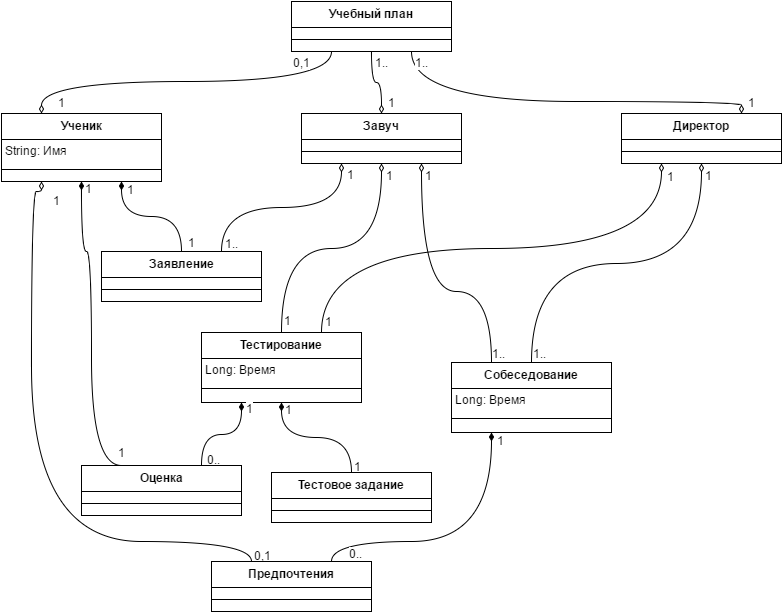

The diagram above was exported from draw.io. Its source (the exported page's mxGraphModel, read from the mxfile embedded in the PNG):
<mxGraphModel dx="880" dy="448" grid="1" gridSize="10" guides="1" tooltips="1" connect="1" arrows="1" fold="1" page="1" pageScale="1" pageWidth="826" pageHeight="1169" background="#ffffff" math="0" shadow="0">
  <root>
    <mxCell id="0" />
    <mxCell id="1" parent="0" />
    <mxCell id="18" value="Директор" style="swimlane;html=1;fontStyle=1;align=center;verticalAlign=top;childLayout=stackLayout;horizontal=1;startSize=26;horizontalStack=0;resizeParent=1;resizeLast=0;collapsible=1;marginBottom=0;swimlaneFillColor=#ffffff;" parent="1" vertex="1">
      <mxGeometry x="630" y="122" width="160" height="50" as="geometry" />
    </mxCell>
    <mxCell id="20" value="" style="line;html=1;strokeWidth=1;fillColor=none;align=left;verticalAlign=middle;spacingTop=-1;spacingLeft=3;spacingRight=3;rotatable=0;labelPosition=right;points=[];portConstraint=eastwest;" parent="18" vertex="1">
      <mxGeometry y="26" width="160" height="24" as="geometry" />
    </mxCell>
    <mxCell id="22" value="Ученик" style="swimlane;html=1;fontStyle=1;align=center;verticalAlign=top;childLayout=stackLayout;horizontal=1;startSize=26;horizontalStack=0;resizeParent=1;resizeLast=0;collapsible=1;marginBottom=0;swimlaneFillColor=#ffffff;" parent="1" vertex="1">
      <mxGeometry x="10" y="122" width="160" height="68" as="geometry" />
    </mxCell>
    <mxCell id="23" value="String: Имя" style="text;html=1;strokeColor=none;fillColor=none;align=left;verticalAlign=top;spacingLeft=4;spacingRight=4;whiteSpace=wrap;overflow=hidden;rotatable=0;points=[[0,0.5],[1,0.5]];portConstraint=eastwest;" parent="22" vertex="1">
      <mxGeometry y="26" width="160" height="26" as="geometry" />
    </mxCell>
    <mxCell id="24" value="" style="line;html=1;strokeWidth=1;fillColor=none;align=left;verticalAlign=middle;spacingTop=-1;spacingLeft=3;spacingRight=3;rotatable=0;labelPosition=right;points=[];portConstraint=eastwest;" parent="22" vertex="1">
      <mxGeometry y="52" width="160" height="8" as="geometry" />
    </mxCell>
    <mxCell id="26" value="Завуч" style="swimlane;html=1;fontStyle=1;align=center;verticalAlign=top;childLayout=stackLayout;horizontal=1;startSize=26;horizontalStack=0;resizeParent=1;resizeLast=0;collapsible=1;marginBottom=0;swimlaneFillColor=#ffffff;" parent="1" vertex="1">
      <mxGeometry x="310" y="122" width="160" height="50" as="geometry" />
    </mxCell>
    <mxCell id="28" value="" style="line;html=1;strokeWidth=1;fillColor=none;align=left;verticalAlign=middle;spacingTop=-1;spacingLeft=3;spacingRight=3;rotatable=0;labelPosition=right;points=[];portConstraint=eastwest;" parent="26" vertex="1">
      <mxGeometry y="26" width="160" height="24" as="geometry" />
    </mxCell>
    <mxCell id="51" style="edgeStyle=orthogonalEdgeStyle;curved=1;rounded=0;html=1;exitX=0.5;exitY=0;entryX=0.75;entryY=1;shadow=0;endArrow=diamondThin;endFill=1;jettySize=auto;orthogonalLoop=1;" parent="1" source="47" target="22" edge="1">
      <mxGeometry relative="1" as="geometry">
        <Array as="points">
          <mxPoint x="190" y="225" />
          <mxPoint x="130" y="225" />
        </Array>
      </mxGeometry>
    </mxCell>
    <mxCell id="57" value="1" style="text;html=1;resizable=0;points=[];;align=center;verticalAlign=middle;labelBackgroundColor=#ffffff;" parent="51" vertex="1" connectable="0">
      <mxGeometry x="-0.8" y="-1" relative="1" as="geometry">
        <mxPoint x="9" y="3" as="offset" />
      </mxGeometry>
    </mxCell>
    <mxCell id="59" value="1" style="text;html=1;resizable=0;points=[];;align=center;verticalAlign=middle;labelBackgroundColor=#ffffff;" parent="51" vertex="1" connectable="0">
      <mxGeometry x="0.775" y="-1" relative="1" as="geometry">
        <mxPoint x="8" y="-8" as="offset" />
      </mxGeometry>
    </mxCell>
    <mxCell id="60" style="edgeStyle=orthogonalEdgeStyle;curved=1;rounded=0;html=1;exitX=0.75;exitY=0;entryX=0.25;entryY=1;shadow=0;endArrow=diamondThin;endFill=0;jettySize=auto;orthogonalLoop=1;" parent="1" source="47" target="26" edge="1">
      <mxGeometry relative="1" as="geometry" />
    </mxCell>
    <mxCell id="72" value="1.." style="text;html=1;resizable=0;points=[];;align=center;verticalAlign=middle;labelBackgroundColor=#ffffff;" parent="60" vertex="1" connectable="0">
      <mxGeometry x="-0.8846" relative="1" as="geometry">
        <mxPoint x="10" y="3" as="offset" />
      </mxGeometry>
    </mxCell>
    <mxCell id="73" value="1" style="text;html=1;resizable=0;points=[];;align=center;verticalAlign=middle;labelBackgroundColor=#ffffff;" parent="60" vertex="1" connectable="0">
      <mxGeometry x="0.8942" y="-3" relative="1" as="geometry">
        <mxPoint x="6" y="-1" as="offset" />
      </mxGeometry>
    </mxCell>
    <mxCell id="47" value="Заявление" style="swimlane;html=1;fontStyle=1;align=center;verticalAlign=top;childLayout=stackLayout;horizontal=1;startSize=26;horizontalStack=0;resizeParent=1;resizeLast=0;collapsible=1;marginBottom=0;swimlaneFillColor=#ffffff;" parent="1" vertex="1">
      <mxGeometry x="110" y="260" width="160" height="50" as="geometry" />
    </mxCell>
    <mxCell id="49" value="" style="line;html=1;strokeWidth=1;fillColor=none;align=left;verticalAlign=middle;spacingTop=-1;spacingLeft=3;spacingRight=3;rotatable=0;labelPosition=right;points=[];portConstraint=eastwest;" parent="47" vertex="1">
      <mxGeometry y="26" width="160" height="24" as="geometry" />
    </mxCell>
    <mxCell id="89" style="edgeStyle=orthogonalEdgeStyle;curved=1;rounded=0;html=1;exitX=0.5;exitY=0;entryX=0.5;entryY=1;shadow=0;endArrow=diamondThin;endFill=0;jettySize=auto;orthogonalLoop=1;" parent="1" source="62" target="26" edge="1">
      <mxGeometry relative="1" as="geometry" />
    </mxCell>
    <mxCell id="91" value="1" style="text;html=1;resizable=0;points=[];;align=center;verticalAlign=middle;labelBackgroundColor=#ffffff;" parent="89" vertex="1" connectable="0">
      <mxGeometry x="-0.899" y="-1" relative="1" as="geometry">
        <mxPoint x="5" y="1" as="offset" />
      </mxGeometry>
    </mxCell>
    <mxCell id="93" value="1" style="text;html=1;resizable=0;points=[];;align=center;verticalAlign=middle;labelBackgroundColor=#ffffff;" parent="89" vertex="1" connectable="0">
      <mxGeometry x="0.8586" y="-1" relative="1" as="geometry">
        <mxPoint x="7" y="-8" as="offset" />
      </mxGeometry>
    </mxCell>
    <mxCell id="90" style="edgeStyle=orthogonalEdgeStyle;curved=1;rounded=0;html=1;exitX=0.75;exitY=0;entryX=0.25;entryY=1;shadow=0;endArrow=diamondThin;endFill=0;jettySize=auto;orthogonalLoop=1;" parent="1" source="62" target="18" edge="1">
      <mxGeometry relative="1" as="geometry" />
    </mxCell>
    <mxCell id="92" value="1" style="text;html=1;resizable=0;points=[];;align=center;verticalAlign=middle;labelBackgroundColor=#ffffff;" parent="90" vertex="1" connectable="0">
      <mxGeometry x="-0.9447" y="-2" relative="1" as="geometry">
        <mxPoint x="5" y="2" as="offset" />
      </mxGeometry>
    </mxCell>
    <mxCell id="94" value="1" style="text;html=1;resizable=0;points=[];;align=center;verticalAlign=middle;labelBackgroundColor=#ffffff;" parent="90" vertex="1" connectable="0">
      <mxGeometry x="0.9196" y="-2" relative="1" as="geometry">
        <mxPoint x="7" y="-8" as="offset" />
      </mxGeometry>
    </mxCell>
    <mxCell id="62" value="Тестирование" style="swimlane;html=1;fontStyle=1;align=center;verticalAlign=top;childLayout=stackLayout;horizontal=1;startSize=26;horizontalStack=0;resizeParent=1;resizeLast=0;collapsible=1;marginBottom=0;swimlaneFillColor=#ffffff;" parent="1" vertex="1">
      <mxGeometry x="210" y="341" width="160" height="70" as="geometry" />
    </mxCell>
    <mxCell id="63" value="Long: Время" style="text;html=1;strokeColor=none;fillColor=none;align=left;verticalAlign=top;spacingLeft=4;spacingRight=4;whiteSpace=wrap;overflow=hidden;rotatable=0;points=[[0,0.5],[1,0.5]];portConstraint=eastwest;" parent="62" vertex="1">
      <mxGeometry y="26" width="160" height="26" as="geometry" />
    </mxCell>
    <mxCell id="64" value="" style="line;html=1;strokeWidth=1;fillColor=none;align=left;verticalAlign=middle;spacingTop=-1;spacingLeft=3;spacingRight=3;rotatable=0;labelPosition=right;points=[];portConstraint=eastwest;" parent="62" vertex="1">
      <mxGeometry y="52" width="160" height="8" as="geometry" />
    </mxCell>
    <mxCell id="70" style="edgeStyle=orthogonalEdgeStyle;curved=1;rounded=0;html=1;exitX=0.5;exitY=0;entryX=0.5;entryY=1;shadow=0;endArrow=diamondThin;endFill=1;jettySize=auto;orthogonalLoop=1;" parent="1" source="66" target="62" edge="1">
      <mxGeometry relative="1" as="geometry" />
    </mxCell>
    <mxCell id="81" value="1" style="text;html=1;resizable=0;points=[];;align=center;verticalAlign=middle;labelBackgroundColor=#ffffff;" parent="70" vertex="1" connectable="0">
      <mxGeometry x="-0.8941" y="3" relative="1" as="geometry">
        <mxPoint x="9" as="offset" />
      </mxGeometry>
    </mxCell>
    <mxCell id="82" value="1" style="text;html=1;resizable=0;points=[];;align=center;verticalAlign=middle;labelBackgroundColor=#ffffff;" parent="70" vertex="1" connectable="0">
      <mxGeometry x="0.8824" y="-2" relative="1" as="geometry">
        <mxPoint x="5" y="-2" as="offset" />
      </mxGeometry>
    </mxCell>
    <mxCell id="66" value="Тестовое задание" style="swimlane;html=1;fontStyle=1;align=center;verticalAlign=top;childLayout=stackLayout;horizontal=1;startSize=26;horizontalStack=0;resizeParent=1;resizeLast=0;collapsible=1;marginBottom=0;swimlaneFillColor=#ffffff;" parent="1" vertex="1">
      <mxGeometry x="280" y="481" width="160" height="50" as="geometry" />
    </mxCell>
    <mxCell id="68" value="" style="line;html=1;strokeWidth=1;fillColor=none;align=left;verticalAlign=middle;spacingTop=-1;spacingLeft=3;spacingRight=3;rotatable=0;labelPosition=right;points=[];portConstraint=eastwest;" parent="66" vertex="1">
      <mxGeometry y="26" width="160" height="24" as="geometry" />
    </mxCell>
    <mxCell id="79" style="edgeStyle=orthogonalEdgeStyle;curved=1;rounded=0;html=1;exitX=0.75;exitY=0;entryX=0.25;entryY=1;shadow=0;endArrow=diamondThin;endFill=1;jettySize=auto;orthogonalLoop=1;" parent="1" source="75" target="62" edge="1">
      <mxGeometry relative="1" as="geometry" />
    </mxCell>
    <mxCell id="83" value="1" style="text;html=1;resizable=0;points=[];;align=center;verticalAlign=middle;labelBackgroundColor=#ffffff;" parent="79" vertex="1" connectable="0">
      <mxGeometry x="0.7818" relative="1" as="geometry">
        <mxPoint x="8" y="-6" as="offset" />
      </mxGeometry>
    </mxCell>
    <mxCell id="84" value="0.." style="text;html=1;resizable=0;points=[];;align=center;verticalAlign=middle;labelBackgroundColor=#ffffff;" parent="79" vertex="1" connectable="0">
      <mxGeometry x="-0.8545" y="-3" relative="1" as="geometry">
        <mxPoint x="9" as="offset" />
      </mxGeometry>
    </mxCell>
    <mxCell id="85" style="edgeStyle=orthogonalEdgeStyle;curved=1;rounded=0;html=1;entryX=0.5;entryY=1;shadow=0;endArrow=diamondThin;endFill=1;jettySize=auto;orthogonalLoop=1;exitX=0.25;exitY=0;" parent="1" source="75" target="22" edge="1">
      <mxGeometry relative="1" as="geometry">
        <Array as="points">
          <mxPoint x="100" y="474" />
          <mxPoint x="100" y="260" />
          <mxPoint x="90" y="260" />
        </Array>
        <mxPoint x="150" y="450" as="sourcePoint" />
      </mxGeometry>
    </mxCell>
    <mxCell id="87" value="1" style="text;html=1;resizable=0;points=[];;align=center;verticalAlign=middle;labelBackgroundColor=#ffffff;" parent="85" vertex="1" connectable="0">
      <mxGeometry x="-0.9522" y="-1" relative="1" as="geometry">
        <mxPoint x="8" y="-13" as="offset" />
      </mxGeometry>
    </mxCell>
    <mxCell id="88" value="1" style="text;html=1;resizable=0;points=[];;align=center;verticalAlign=middle;labelBackgroundColor=#ffffff;" parent="85" vertex="1" connectable="0">
      <mxGeometry x="0.9522" y="-3" relative="1" as="geometry">
        <mxPoint x="4" y="-2" as="offset" />
      </mxGeometry>
    </mxCell>
    <mxCell id="75" value="Оценка" style="swimlane;html=1;fontStyle=1;align=center;verticalAlign=top;childLayout=stackLayout;horizontal=1;startSize=26;horizontalStack=0;resizeParent=1;resizeLast=0;collapsible=1;marginBottom=0;swimlaneFillColor=#ffffff;" parent="1" vertex="1">
      <mxGeometry x="90" y="474" width="160" height="50" as="geometry" />
    </mxCell>
    <mxCell id="77" value="" style="line;html=1;strokeWidth=1;fillColor=none;align=left;verticalAlign=middle;spacingTop=-1;spacingLeft=3;spacingRight=3;rotatable=0;labelPosition=right;points=[];portConstraint=eastwest;" parent="75" vertex="1">
      <mxGeometry y="26" width="160" height="24" as="geometry" />
    </mxCell>
    <mxCell id="101" style="edgeStyle=orthogonalEdgeStyle;curved=1;rounded=0;html=1;exitX=0.25;exitY=0;entryX=0.75;entryY=1;shadow=0;endArrow=diamondThin;endFill=0;jettySize=auto;orthogonalLoop=1;" parent="1" source="97" target="26" edge="1">
      <mxGeometry relative="1" as="geometry">
        <Array as="points">
          <mxPoint x="500" y="300" />
          <mxPoint x="430" y="300" />
        </Array>
      </mxGeometry>
    </mxCell>
    <mxCell id="105" value="1" style="text;html=1;resizable=0;points=[];;align=center;verticalAlign=middle;labelBackgroundColor=#ffffff;" parent="101" vertex="1" connectable="0">
      <mxGeometry x="0.8736" y="-2" relative="1" as="geometry">
        <mxPoint x="5" y="-6" as="offset" />
      </mxGeometry>
    </mxCell>
    <mxCell id="106" value="1.." style="text;html=1;resizable=0;points=[];;align=center;verticalAlign=middle;labelBackgroundColor=#ffffff;" parent="101" vertex="1" connectable="0">
      <mxGeometry x="-0.9257" relative="1" as="geometry">
        <mxPoint x="7" as="offset" />
      </mxGeometry>
    </mxCell>
    <mxCell id="102" style="edgeStyle=orthogonalEdgeStyle;curved=1;rounded=0;html=1;exitX=0.5;exitY=0;entryX=0.5;entryY=1;shadow=0;endArrow=diamondThin;endFill=0;jettySize=auto;orthogonalLoop=1;" parent="1" source="97" target="18" edge="1">
      <mxGeometry relative="1" as="geometry" />
    </mxCell>
    <mxCell id="107" value="1.." style="text;html=1;resizable=0;points=[];;align=center;verticalAlign=middle;labelBackgroundColor=#ffffff;" parent="102" vertex="1" connectable="0">
      <mxGeometry x="-0.9404" y="-3" relative="1" as="geometry">
        <mxPoint x="5" y="1" as="offset" />
      </mxGeometry>
    </mxCell>
    <mxCell id="108" value="1" style="text;html=1;resizable=0;points=[];;align=center;verticalAlign=middle;labelBackgroundColor=#ffffff;" parent="102" vertex="1" connectable="0">
      <mxGeometry x="0.9187" y="-3" relative="1" as="geometry">
        <mxPoint x="4" y="-4" as="offset" />
      </mxGeometry>
    </mxCell>
    <mxCell id="97" value="Собеседование" style="swimlane;html=1;fontStyle=1;align=center;verticalAlign=top;childLayout=stackLayout;horizontal=1;startSize=26;horizontalStack=0;resizeParent=1;resizeLast=0;collapsible=1;marginBottom=0;swimlaneFillColor=#ffffff;" parent="1" vertex="1">
      <mxGeometry x="460" y="371" width="160" height="70" as="geometry" />
    </mxCell>
    <mxCell id="98" value="&lt;span&gt;Long: Время&lt;/span&gt;" style="text;html=1;strokeColor=none;fillColor=none;align=left;verticalAlign=top;spacingLeft=4;spacingRight=4;whiteSpace=wrap;overflow=hidden;rotatable=0;points=[[0,0.5],[1,0.5]];portConstraint=eastwest;" parent="97" vertex="1">
      <mxGeometry y="26" width="160" height="26" as="geometry" />
    </mxCell>
    <mxCell id="99" value="" style="line;html=1;strokeWidth=1;fillColor=none;align=left;verticalAlign=middle;spacingTop=-1;spacingLeft=3;spacingRight=3;rotatable=0;labelPosition=right;points=[];portConstraint=eastwest;" parent="97" vertex="1">
      <mxGeometry y="52" width="160" height="8" as="geometry" />
    </mxCell>
    <mxCell id="114" style="edgeStyle=orthogonalEdgeStyle;curved=1;rounded=0;html=1;exitX=0.25;exitY=0;shadow=0;endArrow=diamondThin;endFill=0;jettySize=auto;orthogonalLoop=1;entryX=0.25;entryY=1;" parent="1" source="109" target="22" edge="1">
      <mxGeometry relative="1" as="geometry">
        <mxPoint x="20" y="190" as="targetPoint" />
        <Array as="points">
          <mxPoint x="260" y="550" />
          <mxPoint x="40" y="550" />
          <mxPoint x="40" y="200" />
          <mxPoint x="50" y="200" />
        </Array>
      </mxGeometry>
    </mxCell>
    <mxCell id="115" value="0,1" style="text;html=1;resizable=0;points=[];;align=center;verticalAlign=middle;labelBackgroundColor=#ffffff;" parent="114" vertex="1" connectable="0">
      <mxGeometry x="-0.9774" y="3" relative="1" as="geometry">
        <mxPoint x="14" as="offset" />
      </mxGeometry>
    </mxCell>
    <mxCell id="116" value="1" style="text;html=1;resizable=0;points=[];;align=center;verticalAlign=middle;labelBackgroundColor=#ffffff;" parent="114" vertex="1" connectable="0">
      <mxGeometry x="0.9645" relative="1" as="geometry">
        <mxPoint x="16" y="8" as="offset" />
      </mxGeometry>
    </mxCell>
    <mxCell id="118" style="edgeStyle=orthogonalEdgeStyle;curved=1;rounded=0;html=1;exitX=0.75;exitY=0;entryX=0.25;entryY=1;shadow=0;endArrow=diamondThin;endFill=1;jettySize=auto;orthogonalLoop=1;" parent="1" source="109" target="97" edge="1">
      <mxGeometry relative="1" as="geometry">
        <Array as="points">
          <mxPoint x="340" y="550" />
          <mxPoint x="500" y="550" />
        </Array>
      </mxGeometry>
    </mxCell>
    <mxCell id="119" value="0.." style="text;html=1;resizable=0;points=[];;align=center;verticalAlign=middle;labelBackgroundColor=#ffffff;" parent="118" vertex="1" connectable="0">
      <mxGeometry x="-0.9377" y="-3" relative="1" as="geometry">
        <mxPoint x="21" as="offset" />
      </mxGeometry>
    </mxCell>
    <mxCell id="120" value="1" style="text;html=1;resizable=0;points=[];;align=center;verticalAlign=middle;labelBackgroundColor=#ffffff;" parent="118" vertex="1" connectable="0">
      <mxGeometry x="0.9308" relative="1" as="geometry">
        <mxPoint x="9" y="-3" as="offset" />
      </mxGeometry>
    </mxCell>
    <mxCell id="109" value="Предпочтения" style="swimlane;html=1;fontStyle=1;align=center;verticalAlign=top;childLayout=stackLayout;horizontal=1;startSize=26;horizontalStack=0;resizeParent=1;resizeLast=0;collapsible=1;marginBottom=0;swimlaneFillColor=#ffffff;" parent="1" vertex="1">
      <mxGeometry x="220" y="570" width="160" height="50" as="geometry" />
    </mxCell>
    <mxCell id="111" value="" style="line;html=1;strokeWidth=1;fillColor=none;align=left;verticalAlign=middle;spacingTop=-1;spacingLeft=3;spacingRight=3;rotatable=0;labelPosition=right;points=[];portConstraint=eastwest;" parent="109" vertex="1">
      <mxGeometry y="26" width="160" height="24" as="geometry" />
    </mxCell>
    <mxCell id="126" style="edgeStyle=orthogonalEdgeStyle;curved=1;rounded=0;html=1;exitX=0.75;exitY=1;entryX=0.75;entryY=0;shadow=0;endArrow=diamondThin;endFill=0;jettySize=auto;orthogonalLoop=1;" parent="1" source="122" target="18" edge="1">
      <mxGeometry relative="1" as="geometry">
        <Array as="points">
          <mxPoint x="420" y="110" />
          <mxPoint x="750" y="110" />
        </Array>
      </mxGeometry>
    </mxCell>
    <mxCell id="127" value="1" style="text;html=1;resizable=0;points=[];;align=center;verticalAlign=middle;labelBackgroundColor=#ffffff;" parent="126" vertex="1" connectable="0">
      <mxGeometry x="0.9743" y="-2" relative="1" as="geometry">
        <mxPoint x="12" y="-7" as="offset" />
      </mxGeometry>
    </mxCell>
    <mxCell id="128" value="1.." style="text;html=1;resizable=0;points=[];;align=center;verticalAlign=middle;labelBackgroundColor=#ffffff;" parent="126" vertex="1" connectable="0">
      <mxGeometry x="-0.9686" y="-1" relative="1" as="geometry">
        <mxPoint x="11" y="4" as="offset" />
      </mxGeometry>
    </mxCell>
    <mxCell id="130" style="rounded=0;html=1;exitX=0.5;exitY=1;shadow=0;endArrow=diamondThin;endFill=0;jettySize=auto;orthogonalLoop=1;entryX=0.5;entryY=0;edgeStyle=orthogonalEdgeStyle;curved=1;" parent="1" source="122" edge="1" target="26">
      <mxGeometry relative="1" as="geometry">
        <mxPoint x="410" y="170" as="targetPoint" />
      </mxGeometry>
    </mxCell>
    <mxCell id="131" value="1" style="text;html=1;resizable=0;points=[];;align=center;verticalAlign=middle;labelBackgroundColor=#ffffff;" parent="130" vertex="1" connectable="0">
      <mxGeometry x="0.9448" y="-2" relative="1" as="geometry">
        <mxPoint x="12" y="-10" as="offset" />
      </mxGeometry>
    </mxCell>
    <mxCell id="132" value="1.." style="text;html=1;resizable=0;points=[];;align=center;verticalAlign=middle;labelBackgroundColor=#ffffff;" parent="130" vertex="1" connectable="0">
      <mxGeometry x="-0.9632" y="-1" relative="1" as="geometry">
        <mxPoint x="11" y="9" as="offset" />
      </mxGeometry>
    </mxCell>
    <mxCell id="134" style="edgeStyle=orthogonalEdgeStyle;curved=1;rounded=0;html=1;exitX=0.25;exitY=1;shadow=0;endArrow=diamondThin;endFill=0;jettySize=auto;orthogonalLoop=1;entryX=0.25;entryY=0;" parent="1" source="122" edge="1" target="22">
      <mxGeometry relative="1" as="geometry">
        <mxPoint x="50" y="110" as="targetPoint" />
        <Array as="points">
          <mxPoint x="340" y="90" />
          <mxPoint x="50" y="90" />
        </Array>
      </mxGeometry>
    </mxCell>
    <mxCell id="136" value="0,1" style="text;html=1;resizable=0;points=[];;align=center;verticalAlign=middle;labelBackgroundColor=#ffffff;" parent="134" vertex="1" connectable="0">
      <mxGeometry x="-0.9664" y="-1" relative="1" as="geometry">
        <mxPoint x="-29" y="4" as="offset" />
      </mxGeometry>
    </mxCell>
    <mxCell id="137" value="1" style="text;html=1;resizable=0;points=[];;align=center;verticalAlign=middle;labelBackgroundColor=#ffffff;" parent="134" vertex="1" connectable="0">
      <mxGeometry x="0.953" y="-3" relative="1" as="geometry">
        <mxPoint x="23" y="-4" as="offset" />
      </mxGeometry>
    </mxCell>
    <mxCell id="122" value="Учебный план" style="swimlane;html=1;fontStyle=1;align=center;verticalAlign=top;childLayout=stackLayout;horizontal=1;startSize=26;horizontalStack=0;resizeParent=1;resizeLast=0;collapsible=1;marginBottom=0;swimlaneFillColor=#ffffff;" parent="1" vertex="1">
      <mxGeometry x="300" y="10" width="160" height="50" as="geometry" />
    </mxCell>
    <mxCell id="124" value="" style="line;html=1;strokeWidth=1;fillColor=none;align=left;verticalAlign=middle;spacingTop=-1;spacingLeft=3;spacingRight=3;rotatable=0;labelPosition=right;points=[];portConstraint=eastwest;" parent="122" vertex="1">
      <mxGeometry y="26" width="160" height="24" as="geometry" />
    </mxCell>
  </root>
</mxGraphModel>